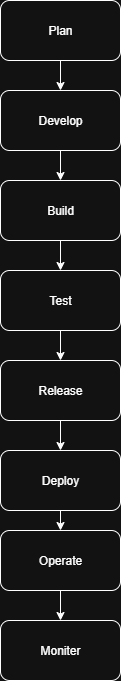

The diagram above was exported from draw.io. Its source (the exported page's mxGraphModel, read from the mxfile embedded in the PNG):
<mxGraphModel dx="1042" dy="658" grid="1" gridSize="10" guides="1" tooltips="1" connect="1" arrows="1" fold="1" page="1" pageScale="1" pageWidth="850" pageHeight="1100" math="0" shadow="0">
  <root>
    <mxCell id="0" />
    <mxCell id="1" parent="0" />
    <mxCell id="mDZXH5Xap_n6kHCXQFXT-1" value="Plan" style="rounded=1;whiteSpace=wrap;html=1;" vertex="1" parent="1">
      <mxGeometry x="330" y="10" width="120" height="60" as="geometry" />
    </mxCell>
    <mxCell id="mDZXH5Xap_n6kHCXQFXT-12" value="" style="edgeStyle=orthogonalEdgeStyle;rounded=0;orthogonalLoop=1;jettySize=auto;html=1;" edge="1" parent="1" source="mDZXH5Xap_n6kHCXQFXT-3" target="mDZXH5Xap_n6kHCXQFXT-4">
      <mxGeometry relative="1" as="geometry" />
    </mxCell>
    <mxCell id="mDZXH5Xap_n6kHCXQFXT-3" value="Develop" style="rounded=1;whiteSpace=wrap;html=1;" vertex="1" parent="1">
      <mxGeometry x="330" y="100" width="120" height="60" as="geometry" />
    </mxCell>
    <mxCell id="mDZXH5Xap_n6kHCXQFXT-4" value="Build" style="rounded=1;whiteSpace=wrap;html=1;" vertex="1" parent="1">
      <mxGeometry x="330" y="190" width="120" height="60" as="geometry" />
    </mxCell>
    <mxCell id="mDZXH5Xap_n6kHCXQFXT-17" value="" style="edgeStyle=orthogonalEdgeStyle;rounded=0;orthogonalLoop=1;jettySize=auto;html=1;" edge="1" parent="1" source="mDZXH5Xap_n6kHCXQFXT-5" target="mDZXH5Xap_n6kHCXQFXT-6">
      <mxGeometry relative="1" as="geometry" />
    </mxCell>
    <mxCell id="mDZXH5Xap_n6kHCXQFXT-5" value="Test" style="rounded=1;whiteSpace=wrap;html=1;" vertex="1" parent="1">
      <mxGeometry x="330" y="280" width="120" height="60" as="geometry" />
    </mxCell>
    <mxCell id="mDZXH5Xap_n6kHCXQFXT-6" value="Release" style="rounded=1;whiteSpace=wrap;html=1;" vertex="1" parent="1">
      <mxGeometry x="330" y="370" width="120" height="60" as="geometry" />
    </mxCell>
    <mxCell id="mDZXH5Xap_n6kHCXQFXT-7" value="Deploy" style="rounded=1;whiteSpace=wrap;html=1;" vertex="1" parent="1">
      <mxGeometry x="330" y="460" width="120" height="60" as="geometry" />
    </mxCell>
    <mxCell id="mDZXH5Xap_n6kHCXQFXT-8" value="Operate" style="rounded=1;whiteSpace=wrap;html=1;" vertex="1" parent="1">
      <mxGeometry x="330" y="540" width="120" height="60" as="geometry" />
    </mxCell>
    <mxCell id="mDZXH5Xap_n6kHCXQFXT-9" value="Moniter" style="rounded=1;whiteSpace=wrap;html=1;" vertex="1" parent="1">
      <mxGeometry x="330" y="630" width="120" height="60" as="geometry" />
    </mxCell>
    <mxCell id="mDZXH5Xap_n6kHCXQFXT-14" value="" style="endArrow=classic;html=1;rounded=0;entryX=0.5;entryY=0;entryDx=0;entryDy=0;" edge="1" parent="1" target="mDZXH5Xap_n6kHCXQFXT-3">
      <mxGeometry width="50" height="50" relative="1" as="geometry">
        <mxPoint x="390" y="70" as="sourcePoint" />
        <mxPoint x="430" y="40" as="targetPoint" />
      </mxGeometry>
    </mxCell>
    <mxCell id="mDZXH5Xap_n6kHCXQFXT-15" value="" style="endArrow=classic;html=1;rounded=0;exitX=0.5;exitY=1;exitDx=0;exitDy=0;" edge="1" parent="1" source="mDZXH5Xap_n6kHCXQFXT-4" target="mDZXH5Xap_n6kHCXQFXT-5">
      <mxGeometry width="50" height="50" relative="1" as="geometry">
        <mxPoint x="340" y="290" as="sourcePoint" />
        <mxPoint x="370" y="260" as="targetPoint" />
      </mxGeometry>
    </mxCell>
    <mxCell id="mDZXH5Xap_n6kHCXQFXT-16" value="" style="endArrow=classic;html=1;rounded=0;" edge="1" parent="1" target="mDZXH5Xap_n6kHCXQFXT-6">
      <mxGeometry width="50" height="50" relative="1" as="geometry">
        <mxPoint x="380" y="370" as="sourcePoint" />
        <mxPoint x="430" y="320" as="targetPoint" />
      </mxGeometry>
    </mxCell>
    <mxCell id="mDZXH5Xap_n6kHCXQFXT-18" value="" style="endArrow=classic;html=1;rounded=0;exitX=0.5;exitY=1;exitDx=0;exitDy=0;entryX=0.5;entryY=0;entryDx=0;entryDy=0;" edge="1" parent="1" source="mDZXH5Xap_n6kHCXQFXT-6" target="mDZXH5Xap_n6kHCXQFXT-7">
      <mxGeometry width="50" height="50" relative="1" as="geometry">
        <mxPoint x="390" y="480" as="sourcePoint" />
        <mxPoint x="460" y="450" as="targetPoint" />
      </mxGeometry>
    </mxCell>
    <mxCell id="mDZXH5Xap_n6kHCXQFXT-19" value="" style="endArrow=classic;html=1;rounded=0;" edge="1" parent="1" source="mDZXH5Xap_n6kHCXQFXT-8" target="mDZXH5Xap_n6kHCXQFXT-9">
      <mxGeometry width="50" height="50" relative="1" as="geometry">
        <mxPoint x="350" y="640" as="sourcePoint" />
        <mxPoint x="400" y="590" as="targetPoint" />
      </mxGeometry>
    </mxCell>
    <mxCell id="mDZXH5Xap_n6kHCXQFXT-20" value="" style="endArrow=classic;html=1;rounded=0;exitX=0.5;exitY=1;exitDx=0;exitDy=0;" edge="1" parent="1" source="mDZXH5Xap_n6kHCXQFXT-7">
      <mxGeometry width="50" height="50" relative="1" as="geometry">
        <mxPoint x="410" y="560" as="sourcePoint" />
        <mxPoint x="390" y="540" as="targetPoint" />
      </mxGeometry>
    </mxCell>
  </root>
</mxGraphModel>